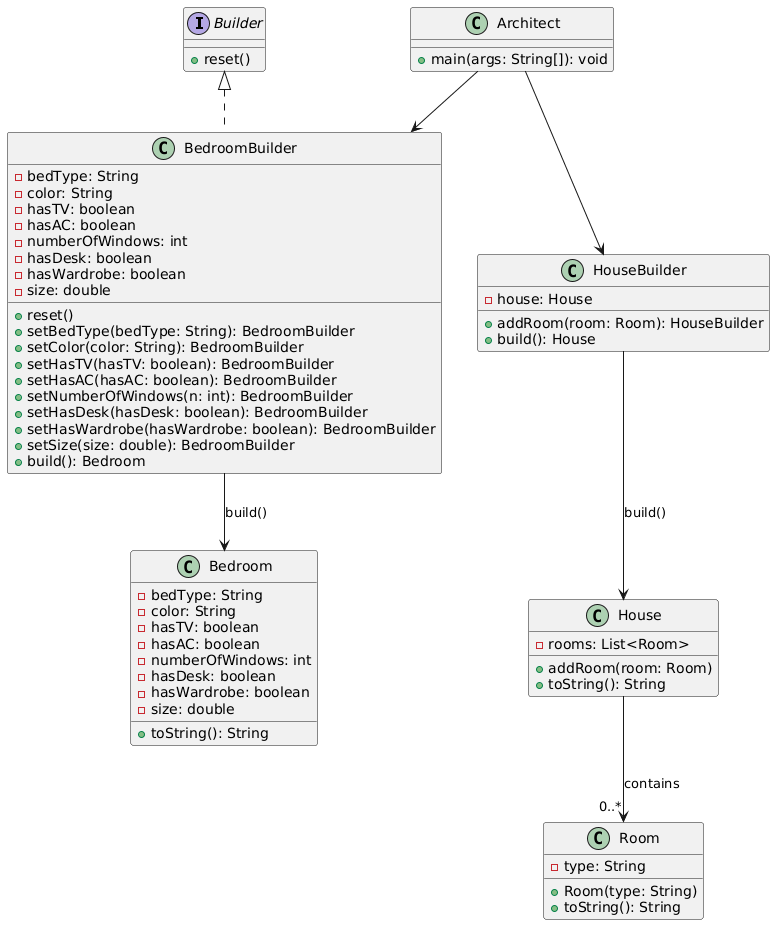

The diagram above was rendered by PlantUML. Its source (embedded in the PNG):
@startuml
' ===== Interface Builder =====
interface Builder {
    +reset()
}

' ===== Product: Bedroom =====
class Bedroom {
    -bedType: String
    -color: String
    -hasTV: boolean
    -hasAC: boolean
    -numberOfWindows: int
    -hasDesk: boolean
    -hasWardrobe: boolean
    -size: double
    +toString(): String
}

' ===== Concrete Builder =====
class BedroomBuilder {
    -bedType: String
    -color: String
    -hasTV: boolean
    -hasAC: boolean
    -numberOfWindows: int
    -hasDesk: boolean
    -hasWardrobe: boolean
    -size: double

    +reset()
    +setBedType(bedType: String): BedroomBuilder
    +setColor(color: String): BedroomBuilder
    +setHasTV(hasTV: boolean): BedroomBuilder
    +setHasAC(hasAC: boolean): BedroomBuilder
    +setNumberOfWindows(n: int): BedroomBuilder
    +setHasDesk(hasDesk: boolean): BedroomBuilder
    +setHasWardrobe(hasWardrobe: boolean): BedroomBuilder
    +setSize(size: double): BedroomBuilder
    +build(): Bedroom
}

' ===== Room (mở rộng) =====
class Room {
    -type: String
    +Room(type: String)
    +toString(): String
}

' ===== House =====
class House {
    -rooms: List<Room>
    +addRoom(room: Room)
    +toString(): String
}

' ===== HouseBuilder =====
class HouseBuilder {
    -house: House
    +addRoom(room: Room): HouseBuilder
    +build(): House
}

' ===== Architect (Main) =====
class Architect {
    +main(args: String[]): void
}

' ===== Relationships =====
Builder <|.. BedroomBuilder
BedroomBuilder --> Bedroom : build()

HouseBuilder --> House : build()
House --> "0..*" Room : contains

Architect --> BedroomBuilder
Architect --> HouseBuilder
@enduml